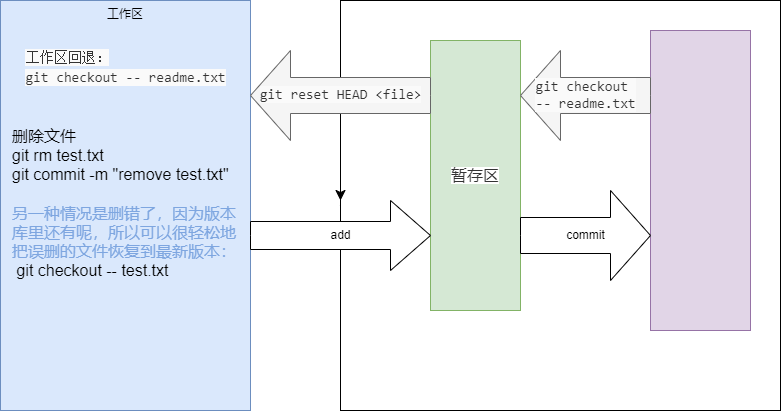

The diagram above was exported from draw.io. Its source (the exported page's mxGraphModel, read from the mxfile embedded in the PNG):
<mxGraphModel dx="1050" dy="631" grid="1" gridSize="10" guides="1" tooltips="1" connect="1" arrows="1" fold="1" page="1" pageScale="1" pageWidth="827" pageHeight="1169" math="0" shadow="0">
  <root>
    <mxCell id="0" />
    <mxCell id="1" parent="0" />
    <mxCell id="cJrhul1pVUUtqv-nAzZG-2" value="工作区&lt;div&gt;&lt;br&gt;&lt;/div&gt;&lt;div&gt;&lt;br&gt;&lt;/div&gt;" style="rounded=0;whiteSpace=wrap;html=1;fillColor=#dae8fc;strokeColor=#6c8ebf;verticalAlign=top;" parent="1" vertex="1">
      <mxGeometry x="10" y="90" width="250" height="410" as="geometry" />
    </mxCell>
    <mxCell id="ZBCs1v3ys05MhGUyC60f-4" style="edgeStyle=none;curved=1;rounded=0;orthogonalLoop=1;jettySize=auto;html=1;exitX=0;exitY=0.5;exitDx=0;exitDy=0;fontSize=12;startSize=8;endSize=8;" edge="1" parent="1" source="cJrhul1pVUUtqv-nAzZG-3">
      <mxGeometry relative="1" as="geometry">
        <mxPoint x="360" y="275" as="targetPoint" />
      </mxGeometry>
    </mxCell>
    <mxCell id="cJrhul1pVUUtqv-nAzZG-3" value="" style="rounded=0;whiteSpace=wrap;html=1;" parent="1" vertex="1">
      <mxGeometry x="350" y="90" width="440" height="410" as="geometry" />
    </mxCell>
    <mxCell id="cJrhul1pVUUtqv-nAzZG-4" value="&lt;span style=&quot;color: rgb(51, 51, 51); font-family: &amp;quot;SF Pro SC&amp;quot;, &amp;quot;SF Pro Text&amp;quot;, &amp;quot;SF Pro Icons&amp;quot;, &amp;quot;PingFang SC&amp;quot;, &amp;quot;Helvetica Neue&amp;quot;, Helvetica, Arial, sans-serif; font-size: 16px; text-align: start; background-color: rgb(255, 255, 255);&quot;&gt;暂存区&lt;/span&gt;" style="rounded=0;whiteSpace=wrap;html=1;fillColor=#d5e8d4;strokeColor=#82b366;" parent="1" vertex="1">
      <mxGeometry x="440" y="130" width="90" height="270" as="geometry" />
    </mxCell>
    <mxCell id="cJrhul1pVUUtqv-nAzZG-5" value="" style="rounded=0;whiteSpace=wrap;html=1;fillColor=#e1d5e7;strokeColor=#9673a6;" parent="1" vertex="1">
      <mxGeometry x="660" y="120" width="100" height="300" as="geometry" />
    </mxCell>
    <mxCell id="ZBCs1v3ys05MhGUyC60f-21" value="" style="edgeStyle=none;curved=1;rounded=0;orthogonalLoop=1;jettySize=auto;html=1;fontSize=12;startSize=8;endSize=8;" edge="1" parent="1" source="ZBCs1v3ys05MhGUyC60f-15" target="ZBCs1v3ys05MhGUyC60f-16">
      <mxGeometry relative="1" as="geometry" />
    </mxCell>
    <mxCell id="ZBCs1v3ys05MhGUyC60f-15" value="&lt;div style=&quot;white-space: normal;&quot;&gt;&lt;span style=&quot;font-family: Consolas, monospace, serif; font-size: 14px; text-align: start; white-space: nowrap; background-color: rgb(250, 250, 250);&quot;&gt;git reset HEAD &amp;lt;file&amp;gt;&lt;/span&gt;&lt;br&gt;&lt;/div&gt;" style="html=1;shadow=0;dashed=0;align=center;verticalAlign=middle;shape=mxgraph.arrows2.arrow;dy=0.6;dx=40;flipH=1;notch=0;fillColor=#f5f5f5;fontColor=#333333;strokeColor=#666666;" vertex="1" parent="1">
      <mxGeometry x="260" y="140" width="180" height="90" as="geometry" />
    </mxCell>
    <mxCell id="ZBCs1v3ys05MhGUyC60f-16" value="add" style="html=1;shadow=0;dashed=0;align=center;verticalAlign=middle;shape=mxgraph.arrows2.arrow;dy=0.6;dx=40;notch=0;" vertex="1" parent="1">
      <mxGeometry x="260" y="290" width="180" height="70" as="geometry" />
    </mxCell>
    <mxCell id="ZBCs1v3ys05MhGUyC60f-17" value="commit" style="html=1;shadow=0;dashed=0;align=center;verticalAlign=middle;shape=mxgraph.arrows2.arrow;dy=0.6;dx=40;notch=0;" vertex="1" parent="1">
      <mxGeometry x="530" y="280" width="130" height="90" as="geometry" />
    </mxCell>
    <mxCell id="ZBCs1v3ys05MhGUyC60f-18" value="&lt;div style=&quot;white-space: normal;&quot;&gt;&lt;span style=&quot;background-color: rgb(250, 250, 250); color: rgb(51, 51, 51); font-family: Consolas, monospace, serif; font-size: 14px; text-align: start; white-space: nowrap;&quot;&gt;git checkout&amp;nbsp;&lt;/span&gt;&lt;/div&gt;&lt;div style=&quot;white-space: normal;&quot;&gt;&lt;span style=&quot;background-color: rgb(250, 250, 250); color: rgb(51, 51, 51); font-family: Consolas, monospace, serif; font-size: 14px; text-align: start; white-space: nowrap;&quot;&gt;-- readme.txt&lt;/span&gt;&lt;br&gt;&lt;/div&gt;" style="html=1;shadow=0;dashed=0;align=center;verticalAlign=middle;shape=mxgraph.arrows2.arrow;dy=0.6;dx=40;flipH=1;notch=0;fillColor=#f5f5f5;fontColor=#333333;strokeColor=#666666;" vertex="1" parent="1">
      <mxGeometry x="530" y="140" width="130" height="90" as="geometry" />
    </mxCell>
    <mxCell id="ZBCs1v3ys05MhGUyC60f-19" value="&lt;div style=&quot;text-align: left;&quot;&gt;&lt;font face=&quot;Consolas, monospace, serif&quot; color=&quot;#333333&quot;&gt;&lt;span style=&quot;font-size: 14px; white-space: nowrap; background-color: rgb(250, 250, 250);&quot;&gt;工作区回退：&lt;/span&gt;&lt;/font&gt;&lt;/div&gt;&lt;span style=&quot;color: rgb(51, 51, 51); font-family: Consolas, monospace, serif; font-size: 14px; text-align: start; white-space: nowrap; background-color: rgb(250, 250, 250);&quot;&gt;git checkout -- readme.txt&lt;/span&gt;" style="text;html=1;align=center;verticalAlign=top;whiteSpace=wrap;rounded=0;fontSize=16;" vertex="1" parent="1">
      <mxGeometry x="32.5" y="130" width="205" height="130" as="geometry" />
    </mxCell>
    <mxCell id="ZBCs1v3ys05MhGUyC60f-20" style="edgeStyle=none;curved=1;rounded=0;orthogonalLoop=1;jettySize=auto;html=1;exitX=0.75;exitY=1;exitDx=0;exitDy=0;fontSize=12;startSize=8;endSize=8;" edge="1" parent="1" source="ZBCs1v3ys05MhGUyC60f-19" target="ZBCs1v3ys05MhGUyC60f-19">
      <mxGeometry relative="1" as="geometry" />
    </mxCell>
    <mxCell id="ZBCs1v3ys05MhGUyC60f-23" value="删除文件&lt;div&gt;&lt;div&gt;git rm test.txt&lt;/div&gt;&lt;div&gt;git commit -m &quot;remove test.txt&quot;&lt;/div&gt;&lt;/div&gt;&lt;div&gt;&lt;br&gt;&lt;/div&gt;&lt;div&gt;&lt;div&gt;&lt;font color=&quot;#7ea6e0&quot;&gt;另一种情况是删错了，因为版本库里还有呢，所以可以很轻松地把误删的文件恢复到最新版本：&lt;/font&gt;&lt;/div&gt;&lt;div&gt;&amp;nbsp;git checkout -- test.txt&lt;/div&gt;&lt;/div&gt;" style="text;html=1;align=left;verticalAlign=top;rounded=0;fontSize=16;whiteSpace=wrap;labelBorderColor=none;textShadow=0;" vertex="1" parent="1">
      <mxGeometry x="20" y="210" width="240" height="160" as="geometry" />
    </mxCell>
  </root>
</mxGraphModel>